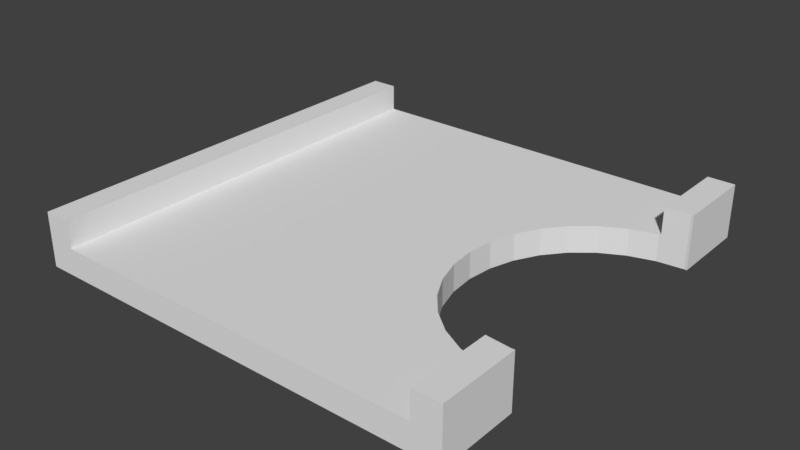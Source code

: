 # Source: ParkO5.blend  (saved by Blender 2.79.0; exported with 4.5.12 LTS)
import bpy
from mathutils import Matrix  # noqa: F401  (used for matrix-valued properties, if any)

bpy.ops.wm.read_factory_settings(use_empty=True)
scene = bpy.context.scene
scene.name = 'Scene'

# ---- collections
col_collection_1 = bpy.data.collections.new('Collection 1'); scene.collection.children.link(col_collection_1)

# ---- world
world_world = bpy.data.worlds.new('World'); scene.world = world_world
world_world.color = (0.05088, 0.05088, 0.05088)
world_world.use_sun_shadow = False
world_world.sun_shadow_jitter_overblur = 0.0
world_world.cycles.sampling_method = 'MANUAL'

# ---- meshes
me_plane = bpy.data.meshes.new('Plane')
me_plane.from_pydata([(8.0, 8.0, 0.0), (8.0, -8.0, 1.0), (-8.0, 8.0, 1.0), (-8.0, -8.0, 1.0), (8.0, -8.0, 0.0), (7.0, -8.0, 0.0), (8.0, 8.0, 2.0), (7.0, -8.0, 2.0), (-8.0, 8.0, 0.0), (-8.0, -8.0, 0.0), (-7.0, 8.0, 0.0), (8.0, 8.0, 1.0), (-7.0, 8.0, 1.0), (7.0, 8.0, 0.0), (-7.0, -8.0, 0.0), (-7.0, -8.0, 1.0), (-7.0, 8.0, 2.0), (-8.0, 8.0, 2.0), (-8.0, -8.0, 2.0), (-7.0, -8.0, 2.0), (8.0, -8.0, 2.0), (7.0, 8.0, 2.0), (7.0, -8.0, 1.0), (7.0, 8.0, 1.0), (8.0, -4.991, 2.0), (8.0, -4.991, 1.0), (7.904, -5.0, -2.384e-07), (8.0, -4.991, 0.0), (7.904, -5.0, 2.0), (7.0, -4.911, 2.0), (7.0, -4.911, 0.0), (6.928, -4.904, -2.384e-07), (7.0, -4.911, 1.0), (6.928, -4.904, 1.0), (5.126, -4.157, 0.0), (5.126, -4.157, 1.0), (5.99, -4.619, 0.0), (5.99, -4.619, 1.0), (3.284, -1.913, 4.768e-07), (3.284, -1.913, 1.0), (3.746, -2.778, 4.768e-07), (3.746, -2.778, 1.0), (4.368, -3.536, 0.0), (4.368, -3.536, 1.0), (3.0, -0.9754, 0.0), (3.0, -0.9754, 1.0), (2.904, 4.828e-06, 0.0), (2.904, 4.828e-06, 1.0), (3.0, 0.9755, 0.0), (3.0, 0.9755, 1.0), (3.284, 1.913, 0.0), (3.284, 1.913, 1.0), (3.746, 2.778, 0.0), (3.746, 2.778, 1.0), (4.368, 3.536, 0.0), (4.368, 3.536, 1.0), (5.126, 4.157, 0.0), (5.126, 4.157, 1.0), (5.99, 4.619, 0.0), (5.99, 4.619, 1.0), (6.928, 4.904, 0.0), (6.928, 4.904, 1.0), (8.0, 4.991, 1.0), (7.904, 5.0, 0.0), (8.0, 4.991, 0.0), (7.904, 5.0, 2.0), (8.0, 4.991, 2.0), (7.0, 4.911, 2.0), (7.0, 4.911, 0.0), (7.0, 4.911, 1.0)], [], [(5, 30, 26, 27, 4), (1, 25, 24, 20), (4, 27, 25, 1), (8, 9, 3, 2), (10, 8, 2, 12), (5, 4, 1, 22), (14, 5, 22, 15), (0, 13, 23, 11), (14, 10, 13, 68, 60, 58, 56, 54, 52, 50, 48, 46, 44, 38, 40, 42, 34, 36, 31, 30, 5), (12, 2, 17, 16), (9, 14, 15, 3), (3, 15, 19, 18), (2, 3, 18, 17), (7, 20, 24, 28, 29), (11, 23, 21, 6), (22, 1, 20, 7), (23, 69, 67, 21), (15, 22, 32, 33, 37, 35, 43, 41, 39, 45, 47, 49, 51, 53, 55, 57, 59, 61, 69, 23, 12), (9, 8, 10, 14), (13, 10, 12, 23), (18, 19, 16, 17), (15, 12, 16, 19), (48, 49, 47, 46), (63, 65, 67, 69, 61, 60, 68), (31, 33, 32, 29, 28, 26, 30), (52, 53, 51, 50), (26, 28, 24, 25, 27), (60, 61, 59, 58), (64, 63, 68, 13, 0), (34, 35, 37, 36), (29, 32, 22, 7), (66, 62, 11, 6), (67, 65, 66, 6, 21), (56, 57, 55, 54), (50, 51, 49, 48), (42, 43, 35, 34), (38, 39, 41, 40), (65, 63, 64, 62, 66), (62, 64, 0, 11), (46, 47, 45, 44), (36, 37, 33, 31), (58, 59, 57, 56), (44, 45, 39, 38), (54, 55, 53, 52), (40, 41, 43, 42)])
_uv = me_plane.uv_layers.new(name='UVMap')
_uv.uv.foreach_set('vector', [0.02156, 0.8401, 0.1073, 0.8401, 0.1048, 0.8651, 0.1051, 0.8678, 0.02156, 0.8678, 0.02156, 0.8956, 0.1051, 0.8956, 0.1051, 0.9233, 0.02156, 0.9233, 0.02156, 0.8678, 0.1051, 0.8678, 0.1051, 0.8956, 0.02156, 0.8956, 0.4678, 0.7912, 0.02358, 0.7912, 0.02358, 0.7634, 0.4678, 0.7634, 0.4678, 0.8189, 0.4678, 0.7912, 0.4366, 0.7912, 0.4366, 0.8189, 0.02156, 0.8401, 0.02156, 0.8678, 0.05581, 0.8678, 0.05581, 0.8401, 0.5, 0.5312, 0.5, 0.9688, 0.5312, 0.9688, 0.5312, 0.5312, 0.4658, 0.8678, 0.4658, 0.8401, 0.4346, 0.8401, 0.4346, 0.8678, 0.5, 0.5312, 1.0, 0.5312, 1.0, 0.9688, 0.9035, 0.9688, 0.9032, 0.9665, 0.8944, 0.9372, 0.8799, 0.9102, 0.8605, 0.8865, 0.8368, 0.8671, 0.8098, 0.8526, 0.7805, 0.8437, 0.75, 0.8407, 0.7195, 0.8437, 0.6902, 0.8526, 0.6632, 0.8671, 0.6395, 0.8865, 0.6201, 0.9102, 0.6056, 0.9372, 0.5968, 0.9665, 0.5965, 0.9688, 0.5, 0.9688, 0.4366, 0.8189, 0.4366, 0.7912, 0.4047, 0.7912, 0.4047, 0.8189, 0.02358, 0.7912, 0.02358, 0.8189, 0.05782, 0.8189, 0.05782, 0.7912, 0.05782, 0.7912, 0.05782, 0.8189, 0.09305, 0.8189, 0.09305, 0.7912, 0.4678, 0.7634, 0.02358, 0.7634, 0.02358, 0.7356, 0.4678, 0.7356, 0.02156, 0.9511, 0.02156, 0.9233, 0.1051, 0.9233, 0.1048, 0.926, 0.1073, 0.9511, 0.4346, 0.8678, 0.4346, 0.8401, 0.4027, 0.8401, 0.4027, 0.8678, 0.05581, 0.8401, 0.05581, 0.8678, 0.09104, 0.8678, 0.09104, 0.8401, 0.4658, 0.9789, 0.38, 0.9789, 0.38, 0.9511, 0.4658, 0.9511, 0.5, 0.9688, 0.5, 0.5312, 0.5965, 0.5312, 0.5968, 0.5335, 0.6056, 0.5628, 0.6201, 0.5898, 0.6395, 0.6135, 0.6632, 0.6329, 0.6902, 0.6474, 0.7195, 0.6563, 0.75, 0.6593, 0.7805, 0.6563, 0.8098, 0.6474, 0.8368, 0.6329, 0.8605, 0.6135, 0.8799, 0.5898, 0.8944, 0.5628, 0.9032, 0.5335, 0.9035, 0.5312, 1.0, 0.5312, 1.0, 0.9688, 0.02358, 0.7912, 0.4678, 0.7912, 0.4678, 0.8189, 0.02358, 0.8189, 1.0, 0.9688, 1.0, 0.5312, 0.9688, 0.5312, 0.9688, 0.9688, 0.02358, 0.7356, 0.02358, 0.7079, 0.4678, 0.7079, 0.4678, 0.7356, 0.02358, 0.6801, 0.4678, 0.6801, 0.4678, 0.7079, 0.02358, 0.7079, 0.3503, 0.5261, 0.3502, 0.5898, 0.4133, 0.5923, 0.4133, 0.5285, 0.2295, 0.5275, 0.2295, 0.655, 0.1716, 0.6549, 0.1716, 0.5912, 0.1654, 0.5896, 0.1655, 0.5259, 0.1716, 0.5274, 0.1013, 0.5271, 0.1013, 0.5909, 0.09672, 0.5909, 0.09669, 0.6546, 0.0388, 0.6546, 0.03884, 0.5271, 0.09674, 0.5271, 0.2255, 0.5261, 0.2255, 0.5899, 0.2885, 0.5898, 0.2885, 0.5261, 0.04496, 0.655, 0.04496, 0.7826, 0.0388, 0.7826, 0.0388, 0.7188, 0.0388, 0.655, 0.1655, 0.5259, 0.1654, 0.5896, 0.1014, 0.5896, 0.1014, 0.5259, 0.3822, 0.8678, 0.3825, 0.8651, 0.38, 0.8401, 0.4658, 0.8401, 0.4658, 0.8678, 0.2263, 0.5272, 0.2263, 0.5909, 0.1638, 0.5909, 0.1638, 0.5272, 0.1073, 0.9511, 0.1073, 0.9789, 0.02156, 0.9789, 0.02156, 0.9511, 0.3822, 0.9233, 0.3822, 0.8956, 0.4658, 0.8956, 0.4658, 0.9233, 0.38, 0.9511, 0.3825, 0.926, 0.3822, 0.9233, 0.4658, 0.9233, 0.4658, 0.9511, 0.03894, 0.5258, 0.03891, 0.5896, 0.1046, 0.5911, 0.1046, 0.5274, 0.2885, 0.5261, 0.2885, 0.5898, 0.3502, 0.5898, 0.3503, 0.5261, 0.2888, 0.5272, 0.2888, 0.591, 0.2263, 0.5909, 0.2263, 0.5272, 0.4138, 0.5272, 0.4138, 0.591, 0.3513, 0.591, 0.3513, 0.5272, 0.04505, 0.7826, 0.04505, 0.655, 0.05121, 0.655, 0.05121, 0.7188, 0.05121, 0.7826, 0.3822, 0.8956, 0.3822, 0.8678, 0.4658, 0.8678, 0.4658, 0.8956, 0.4133, 0.5285, 0.4133, 0.5923, 0.4763, 0.591, 0.4763, 0.5273, 0.1638, 0.5272, 0.1638, 0.5909, 0.1013, 0.5909, 0.1013, 0.5271, 0.1014, 0.5259, 0.1014, 0.5896, 0.03891, 0.5896, 0.03894, 0.5258, 0.4763, 0.5273, 0.4763, 0.591, 0.4138, 0.591, 0.4138, 0.5272, 0.1046, 0.5274, 0.1046, 0.5911, 0.2255, 0.5899, 0.2255, 0.5261, 0.3513, 0.5272, 0.3513, 0.591, 0.2888, 0.591, 0.2888, 0.5272])
me_plane.use_remesh_preserve_volume = False
me_plane.use_remesh_preserve_attributes = False
me_plane.use_mirror_vertex_groups = False
me_plane.update()

# ---- objects
ob_plane = bpy.data.objects.new('Plane', me_plane)

# ---- transforms, parenting, visibility, modifiers, constraints
ob_plane.location = (0.0, 0.0, 0.0)
ob_plane.lineart.crease_threshold = 0.0

# ---- collection membership
col_collection_1.objects.link(ob_plane)

# ---- scene / render settings (as saved in the file)
scene.frame_start = 1; scene.frame_end = 250; scene.frame_set(1)
scene.render.engine = 'BLENDER_EEVEE_NEXT'
scene.render.resolution_percentage = 50
scene.render.dither_intensity = 0.0
scene.cycles.use_denoising = False
scene.cycles.samples = 128
scene.cycles.sampling_pattern = 'TABULATED_SOBOL'
scene.cycles.use_adaptive_sampling = False
scene.cycles.use_light_tree = False
scene.cycles.blur_glossy = 0.0
scene.cycles.sample_clamp_indirect = 0.0
scene.view_settings.view_transform = 'Standard'
bpy.context.view_layer.update()

# ---- added for rendering (the .blend has no active camera and no usable light): camera, sun
cam_auto = bpy.data.cameras.new('AutoCamera')
cam_auto.lens = 50.0
cam_auto.sensor_width = 36.0
cam_auto.clip_end = 1000.0
ob_auto_camera = bpy.data.objects.new('AutoCamera', cam_auto)
scene.collection.objects.link(ob_auto_camera)
ob_auto_camera.location = (21.0171, -25.2205, 17.8137)
ob_auto_camera.rotation_euler = (1.09748, -7.21219e-08, 0.694738)
scene.camera = ob_auto_camera
light_auto_sun = bpy.data.lights.new('AutoSun', 'SUN')
light_auto_sun.energy = 3.0
light_auto_sun.angle = 0.0523599
ob_auto_sun = bpy.data.objects.new('AutoSun', light_auto_sun)
scene.collection.objects.link(ob_auto_sun)
ob_auto_sun.rotation_euler = (0.872665, 0.174533, 0.523599)
bpy.context.view_layer.update()
